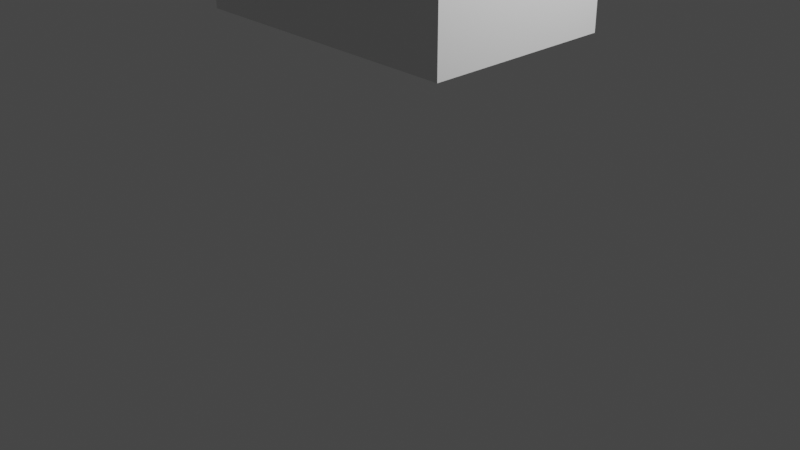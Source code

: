 # Source: untitled.blend  (saved by Blender 3.6.13; exported with 4.5.12 LTS)
import bpy
from mathutils import Matrix  # noqa: F401  (used for matrix-valued properties, if any)

bpy.ops.wm.read_factory_settings(use_empty=True)
scene = bpy.context.scene
scene.name = 'Scene'

# ---- collections
col_collection = bpy.data.collections.new('Collection'); scene.collection.children.link(col_collection)

# ---- materials (node trees are filled in below, after node groups)
mat_material = bpy.data.materials.new('Material')
mat_material.alpha_threshold = 0.0
mat_material.use_transparent_shadow = False
mat_material.roughness = 0.5
mat_material.line_color = (0.0, 0.0, 0.0, 1.0)

# ---- material node trees
mat_material.use_nodes = True; mat_material.node_tree.nodes.clear()
_N = mat_material.node_tree.nodes; _L = mat_material.node_tree.links
n0 = _N.new('ShaderNodeOutputMaterial'); n0.name = 'Material Output'; n0.location = (300, 300)
n1 = _N.new('ShaderNodeBsdfPrincipled'); n1.name = 'Principled BSDF'; n1.location = (10, 300)
n1.distribution = 'GGX'
n1.subsurface_method = 'RANDOM_WALK_SKIN'
n1.inputs[3].default_value = 1.45
n1.inputs[27].default_value = (0.0, 0.0, 0.0, 1.0)
n1.inputs[28].default_value = 1.0
_L.new(n1.outputs[0], n0.inputs[0])
n0.is_active_output = True

# ---- world
world_world = bpy.data.worlds.new('World'); scene.world = world_world
world_world.use_nodes = True; world_world.node_tree.nodes.clear()
_N = world_world.node_tree.nodes; _L = world_world.node_tree.links
n0 = _N.new('ShaderNodeOutputWorld'); n0.name = 'World Output'; n0.location = (300, 300)
n1 = _N.new('ShaderNodeBackground'); n1.name = 'Background'; n1.location = (10, 300)
n1.inputs[0].default_value = (0.05088, 0.05088, 0.05088, 1.0)
_L.new(n1.outputs[0], n0.inputs[0])
n0.is_active_output = True
world_world.color = (0.05088, 0.05088, 0.05088)
world_world.use_sun_shadow = False
world_world.sun_shadow_jitter_overblur = 0.0

# ---- cameras
cam_camera = bpy.data.cameras.new('Camera')
cam_camera.clip_end = 100.0
cam_camera.ortho_scale = 7.314

# ---- lights
light_light = bpy.data.lights.new('Light', 'POINT')
light_light.transmission_factor = 0.0
light_light.energy = 1000.0
light_light.shadow_soft_size = 0.1
light_light.shadow_maximum_resolution = 0.006
light_light.use_absolute_resolution = True

# ---- meshes
me_cube = bpy.data.meshes.new('Cube')
me_cube.from_pydata([(1.0, 1.0, 1.0), (1.0, 1.0, -1.0), (1.0, -1.0, 1.0), (1.0, -1.0, -1.0), (-1.0, 1.0, 1.0), (-1.0, 1.0, -1.0), (-1.0, -1.0, 1.0), (-1.0, -1.0, -1.0)], [], [(0, 4, 6, 2), (3, 2, 6, 7), (7, 6, 4, 5), (5, 1, 3, 7), (1, 0, 2, 3), (5, 4, 0, 1)])
_uv = me_cube.uv_layers.new(name='UVMap')
_uv.uv.foreach_set('vector', [0.625, 0.5, 0.875, 0.5, 0.875, 0.75, 0.625, 0.75, 0.375, 0.75, 0.625, 0.75, 0.625, 1.0, 0.375, 1.0, 0.375, 0.0, 0.625, 0.0, 0.625, 0.25, 0.375, 0.25, 0.125, 0.5, 0.375, 0.5, 0.375, 0.75, 0.125, 0.75, 0.375, 0.5, 0.625, 0.5, 0.625, 0.75, 0.375, 0.75, 0.375, 0.25, 0.625, 0.25, 0.625, 0.5, 0.375, 0.5])
me_cube.materials.append(mat_material)
me_cube.use_mirror_vertex_groups = False
me_cube.update()

# ---- objects
ob_cube = bpy.data.objects.new('Cube', me_cube)
ob_light = bpy.data.objects.new('Light', light_light)
ob_camera = bpy.data.objects.new('Camera', cam_camera)

# ---- transforms, parenting, visibility, modifiers, constraints
ob_cube.location = (0.0, 0.0, 2.559)
ob_cube.scale = (1.5, 1.0, 0.5)
ob_cube.lock_rotations_4d = False
ob_cube.empty_display_type = 'ARROWS'
ob_cube.lineart.crease_threshold = 0.0
ob_light.location = (4.076, 1.005, 5.904)
ob_light.rotation_euler = (0.6503, 0.05522, 1.866)
ob_light.lock_rotations_4d = False
ob_light.empty_display_type = 'ARROWS'
ob_light.color = (0.0, 0.0, 0.0, 0.0)
ob_light.lineart.crease_threshold = 0.0
ob_camera.location = (7.359, -6.926, 4.958)
ob_camera.rotation_euler = (1.109, 0.0, 0.8149)
ob_camera.lock_rotations_4d = False
ob_camera.empty_display_type = 'ARROWS'
ob_camera.color = (0.0, 0.0, 0.0, 0.0)
ob_camera.display_type = 'WIRE'
ob_camera.lineart.crease_threshold = 0.0

# ---- collection membership
col_collection.objects.link(ob_cube)
col_collection.objects.link(ob_light)
col_collection.objects.link(ob_camera)

# ---- scene / render settings (as saved in the file)
scene.camera = ob_camera
scene.frame_start = 1; scene.frame_end = 250; scene.frame_set(1)
scene.render.engine = 'BLENDER_EEVEE_NEXT'
scene.cycles.sampling_pattern = 'TABULATED_SOBOL'
scene.view_settings.view_transform = 'Filmic'
bpy.context.view_layer.update()
